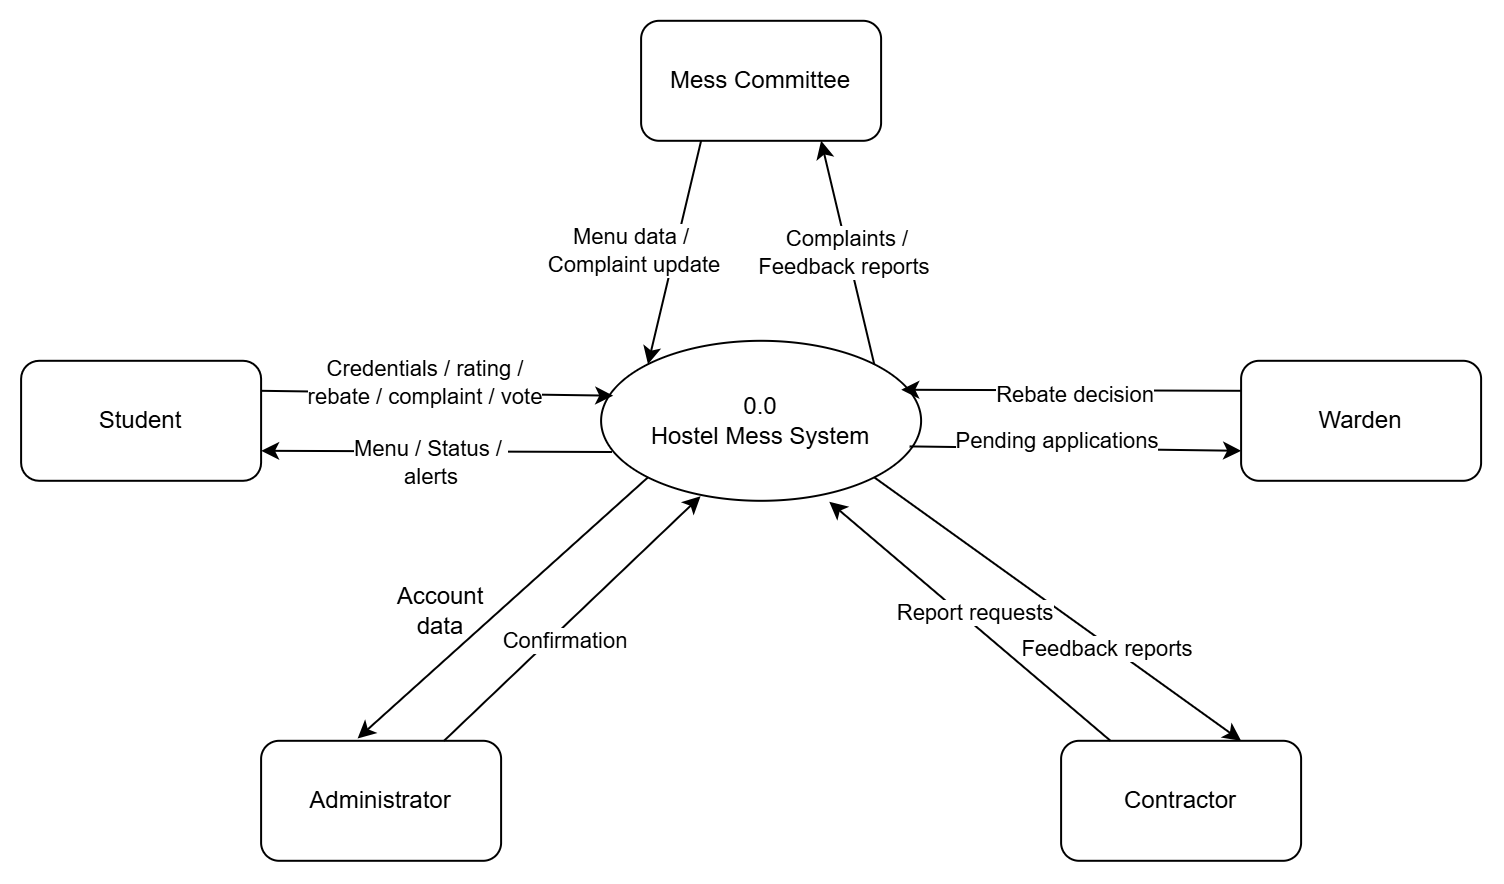

The diagram above was exported from draw.io. Its source (the exported page's mxGraphModel, read from the mxfile embedded in the PNG):
<mxGraphModel dx="588" dy="840" grid="1" gridSize="10" guides="1" tooltips="1" connect="1" arrows="1" fold="1" page="1" pageScale="1" pageWidth="850" pageHeight="1100" math="0" shadow="0">
  <root>
    <mxCell id="0" />
    <mxCell id="1" parent="0" />
    <mxCell id="GVAaRyLgK_EaGl3OxSuL-1" parent="1" style="ellipse;whiteSpace=wrap;html=1;shapeInside=1;" value="&lt;div&gt;&lt;br&gt;&lt;/div&gt;&lt;div&gt;&lt;br&gt;&lt;/div&gt;&lt;div&gt;0.0&lt;/div&gt;&lt;div&gt;Hostel Mess System&lt;/div&gt;" vertex="1">
      <mxGeometry height="80" width="160" x="330" y="440" as="geometry" />
    </mxCell>
    <mxCell id="GVAaRyLgK_EaGl3OxSuL-2" parent="1" style="rounded=1;whiteSpace=wrap;html=1;" value="Mess Committee" vertex="1">
      <mxGeometry height="60" width="120" x="350" y="280" as="geometry" />
    </mxCell>
    <mxCell id="GVAaRyLgK_EaGl3OxSuL-3" edge="1" parent="1" source="GVAaRyLgK_EaGl3OxSuL-1" style="endArrow=classic;html=1;rounded=0;exitX=1;exitY=0;exitDx=0;exitDy=0;entryX=0.75;entryY=1;entryDx=0;entryDy=0;" target="GVAaRyLgK_EaGl3OxSuL-2" value="">
      <mxGeometry height="50" relative="1" width="50" as="geometry">
        <mxPoint x="520" y="490" as="sourcePoint" />
        <mxPoint x="570" y="440" as="targetPoint" />
      </mxGeometry>
    </mxCell>
    <mxCell id="GVAaRyLgK_EaGl3OxSuL-8" connectable="0" parent="GVAaRyLgK_EaGl3OxSuL-3" style="edgeLabel;html=1;align=center;verticalAlign=middle;resizable=0;points=[];" value="Complaints /&lt;div&gt;Feedback reports&amp;nbsp;&lt;/div&gt;" vertex="1">
      <mxGeometry relative="1" x="0.0101" y="1" as="geometry">
        <mxPoint as="offset" />
      </mxGeometry>
    </mxCell>
    <mxCell id="GVAaRyLgK_EaGl3OxSuL-4" edge="1" parent="1" source="GVAaRyLgK_EaGl3OxSuL-2" style="endArrow=classic;html=1;rounded=0;exitX=0.25;exitY=1;exitDx=0;exitDy=0;entryX=0;entryY=0;entryDx=0;entryDy=0;" target="GVAaRyLgK_EaGl3OxSuL-1" value="">
      <mxGeometry height="50" relative="1" width="50" as="geometry">
        <mxPoint x="530" y="530" as="sourcePoint" />
        <mxPoint x="340" y="580" as="targetPoint" />
      </mxGeometry>
    </mxCell>
    <mxCell id="GVAaRyLgK_EaGl3OxSuL-5" connectable="0" parent="GVAaRyLgK_EaGl3OxSuL-4" style="edgeLabel;html=1;align=center;verticalAlign=middle;resizable=0;points=[];" value="Menu data /&lt;div&gt;&amp;nbsp;Complaint update&lt;/div&gt;" vertex="1">
      <mxGeometry relative="1" x="-0.0158" y="-3" as="geometry">
        <mxPoint x="-20" as="offset" />
      </mxGeometry>
    </mxCell>
    <mxCell id="GVAaRyLgK_EaGl3OxSuL-9" parent="1" style="rounded=1;whiteSpace=wrap;html=1;" value="Warden" vertex="1">
      <mxGeometry height="60" width="120" x="650" y="450" as="geometry" />
    </mxCell>
    <mxCell id="GVAaRyLgK_EaGl3OxSuL-10" edge="1" parent="1" source="GVAaRyLgK_EaGl3OxSuL-9" style="endArrow=classic;html=1;rounded=0;exitX=0;exitY=0.25;exitDx=0;exitDy=0;entryX=0.938;entryY=0.306;entryDx=0;entryDy=0;entryPerimeter=0;" target="GVAaRyLgK_EaGl3OxSuL-1" value="">
      <mxGeometry height="50" relative="1" width="50" as="geometry">
        <mxPoint x="480" y="470" as="sourcePoint" />
        <mxPoint x="530" y="420" as="targetPoint" />
      </mxGeometry>
    </mxCell>
    <mxCell id="GVAaRyLgK_EaGl3OxSuL-11" connectable="0" parent="GVAaRyLgK_EaGl3OxSuL-10" style="edgeLabel;html=1;align=center;verticalAlign=middle;resizable=0;points=[];" value="Rebate decision" vertex="1">
      <mxGeometry relative="1" x="-0.0114" y="2" as="geometry">
        <mxPoint as="offset" />
      </mxGeometry>
    </mxCell>
    <mxCell id="GVAaRyLgK_EaGl3OxSuL-12" edge="1" parent="1" source="GVAaRyLgK_EaGl3OxSuL-1" style="endArrow=classic;html=1;rounded=0;exitX=0.964;exitY=0.66;exitDx=0;exitDy=0;exitPerimeter=0;entryX=0;entryY=0.75;entryDx=0;entryDy=0;" target="GVAaRyLgK_EaGl3OxSuL-9" value="">
      <mxGeometry height="50" relative="1" width="50" as="geometry">
        <mxPoint x="480" y="470" as="sourcePoint" />
        <mxPoint x="530" y="420" as="targetPoint" />
      </mxGeometry>
    </mxCell>
    <mxCell id="GVAaRyLgK_EaGl3OxSuL-13" connectable="0" parent="GVAaRyLgK_EaGl3OxSuL-12" style="edgeLabel;html=1;align=center;verticalAlign=middle;resizable=0;points=[];" value="Pending applications&lt;div&gt;&lt;br&gt;&lt;/div&gt;" vertex="1">
      <mxGeometry relative="1" x="-0.1016" y="-3" as="geometry">
        <mxPoint x="-1" as="offset" />
      </mxGeometry>
    </mxCell>
    <mxCell id="GVAaRyLgK_EaGl3OxSuL-14" parent="1" style="rounded=1;whiteSpace=wrap;html=1;" value="Student" vertex="1">
      <mxGeometry height="60" width="120" x="40" y="450" as="geometry" />
    </mxCell>
    <mxCell id="GVAaRyLgK_EaGl3OxSuL-15" edge="1" parent="1" source="GVAaRyLgK_EaGl3OxSuL-14" style="endArrow=classic;html=1;rounded=0;exitX=1;exitY=0.25;exitDx=0;exitDy=0;entryX=0.038;entryY=0.343;entryDx=0;entryDy=0;entryPerimeter=0;" target="GVAaRyLgK_EaGl3OxSuL-1" value="">
      <mxGeometry height="50" relative="1" width="50" as="geometry">
        <mxPoint x="420" y="440" as="sourcePoint" />
        <mxPoint x="470" y="390" as="targetPoint" />
      </mxGeometry>
    </mxCell>
    <mxCell id="GVAaRyLgK_EaGl3OxSuL-16" connectable="0" parent="GVAaRyLgK_EaGl3OxSuL-15" style="edgeLabel;html=1;align=center;verticalAlign=middle;resizable=0;points=[];" value="Credentials / rating /&lt;div&gt;rebate / complaint / vote&lt;/div&gt;" vertex="1">
      <mxGeometry relative="1" x="-0.0713" y="-3" as="geometry">
        <mxPoint x="-1" y="-9" as="offset" />
      </mxGeometry>
    </mxCell>
    <mxCell id="GVAaRyLgK_EaGl3OxSuL-17" edge="1" parent="1" source="GVAaRyLgK_EaGl3OxSuL-1" style="endArrow=classic;html=1;rounded=0;exitX=0.034;exitY=0.695;exitDx=0;exitDy=0;exitPerimeter=0;entryX=1;entryY=0.75;entryDx=0;entryDy=0;" target="GVAaRyLgK_EaGl3OxSuL-14" value="">
      <mxGeometry height="50" relative="1" width="50" as="geometry">
        <mxPoint x="420" y="430" as="sourcePoint" />
        <mxPoint x="190" y="730" as="targetPoint" />
      </mxGeometry>
    </mxCell>
    <mxCell id="GVAaRyLgK_EaGl3OxSuL-21" connectable="0" parent="GVAaRyLgK_EaGl3OxSuL-17" style="edgeLabel;html=1;align=center;verticalAlign=middle;resizable=0;points=[];" value="Menu / Status /&amp;nbsp;&lt;div&gt;alerts&lt;/div&gt;" vertex="1">
      <mxGeometry relative="1" x="0.0649" as="geometry">
        <mxPoint x="2" y="5" as="offset" />
      </mxGeometry>
    </mxCell>
    <mxCell id="GVAaRyLgK_EaGl3OxSuL-18" parent="1" style="rounded=1;whiteSpace=wrap;html=1;" value="Administrator" vertex="1">
      <mxGeometry height="60" width="120" x="160" y="640" as="geometry" />
    </mxCell>
    <mxCell id="GVAaRyLgK_EaGl3OxSuL-19" parent="1" style="rounded=1;whiteSpace=wrap;html=1;" value="Contractor" vertex="1">
      <mxGeometry height="60" width="120" x="560" y="640" as="geometry" />
    </mxCell>
    <mxCell id="GVAaRyLgK_EaGl3OxSuL-20" edge="1" parent="1" source="GVAaRyLgK_EaGl3OxSuL-18" style="endArrow=classic;html=1;rounded=0;entryX=0.311;entryY=0.971;entryDx=0;entryDy=0;entryPerimeter=0;" target="GVAaRyLgK_EaGl3OxSuL-1" value="">
      <mxGeometry height="50" relative="1" width="50" as="geometry">
        <mxPoint x="360" y="540" as="sourcePoint" />
        <mxPoint x="410" y="490" as="targetPoint" />
      </mxGeometry>
    </mxCell>
    <mxCell id="GVAaRyLgK_EaGl3OxSuL-22" connectable="0" parent="GVAaRyLgK_EaGl3OxSuL-20" style="edgeLabel;html=1;align=center;verticalAlign=middle;resizable=0;points=[];" value="Confirmation" vertex="1">
      <mxGeometry relative="1" x="-0.1235" y="-5" as="geometry">
        <mxPoint y="-1" as="offset" />
      </mxGeometry>
    </mxCell>
    <mxCell id="GVAaRyLgK_EaGl3OxSuL-23" edge="1" parent="1" source="GVAaRyLgK_EaGl3OxSuL-1" style="endArrow=classic;html=1;rounded=0;entryX=0.402;entryY=-0.019;entryDx=0;entryDy=0;exitX=0;exitY=1;exitDx=0;exitDy=0;entryPerimeter=0;" target="GVAaRyLgK_EaGl3OxSuL-18" value="">
      <mxGeometry height="50" relative="1" width="50" as="geometry">
        <mxPoint x="420" y="520" as="sourcePoint" />
        <mxPoint x="470" y="470" as="targetPoint" />
      </mxGeometry>
    </mxCell>
    <mxCell id="GVAaRyLgK_EaGl3OxSuL-25" parent="1" style="text;html=1;whiteSpace=wrap;strokeColor=none;fillColor=none;align=center;verticalAlign=middle;rounded=0;" value="Account data" vertex="1">
      <mxGeometry height="30" width="60" x="220" y="560" as="geometry" />
    </mxCell>
    <mxCell id="GVAaRyLgK_EaGl3OxSuL-26" edge="1" parent="1" source="GVAaRyLgK_EaGl3OxSuL-1" style="endArrow=classic;html=1;rounded=0;entryX=0.75;entryY=0;entryDx=0;entryDy=0;exitX=1;exitY=1;exitDx=0;exitDy=0;" target="GVAaRyLgK_EaGl3OxSuL-19" value="">
      <mxGeometry height="50" relative="1" width="50" as="geometry">
        <mxPoint x="400" y="710" as="sourcePoint" />
        <mxPoint x="450" y="660" as="targetPoint" />
      </mxGeometry>
    </mxCell>
    <mxCell id="GVAaRyLgK_EaGl3OxSuL-29" connectable="0" parent="GVAaRyLgK_EaGl3OxSuL-26" style="edgeLabel;html=1;align=center;verticalAlign=middle;resizable=0;points=[];" value="Feedback reports" vertex="1">
      <mxGeometry relative="1" x="0.2728" y="-2" as="geometry">
        <mxPoint as="offset" />
      </mxGeometry>
    </mxCell>
    <mxCell id="GVAaRyLgK_EaGl3OxSuL-27" edge="1" parent="1" source="GVAaRyLgK_EaGl3OxSuL-19" style="endArrow=classic;html=1;rounded=0;entryX=0.713;entryY=1.006;entryDx=0;entryDy=0;entryPerimeter=0;" target="GVAaRyLgK_EaGl3OxSuL-1" value="">
      <mxGeometry height="50" relative="1" width="50" as="geometry">
        <mxPoint x="400" y="710" as="sourcePoint" />
        <mxPoint x="450" y="660" as="targetPoint" />
      </mxGeometry>
    </mxCell>
    <mxCell id="GVAaRyLgK_EaGl3OxSuL-28" connectable="0" parent="GVAaRyLgK_EaGl3OxSuL-27" style="edgeLabel;html=1;align=center;verticalAlign=middle;resizable=0;points=[];" value="Report requests" vertex="1">
      <mxGeometry relative="1" x="-0.0232" y="1" as="geometry">
        <mxPoint x="1" y="-7" as="offset" />
      </mxGeometry>
    </mxCell>
  </root>
</mxGraphModel>